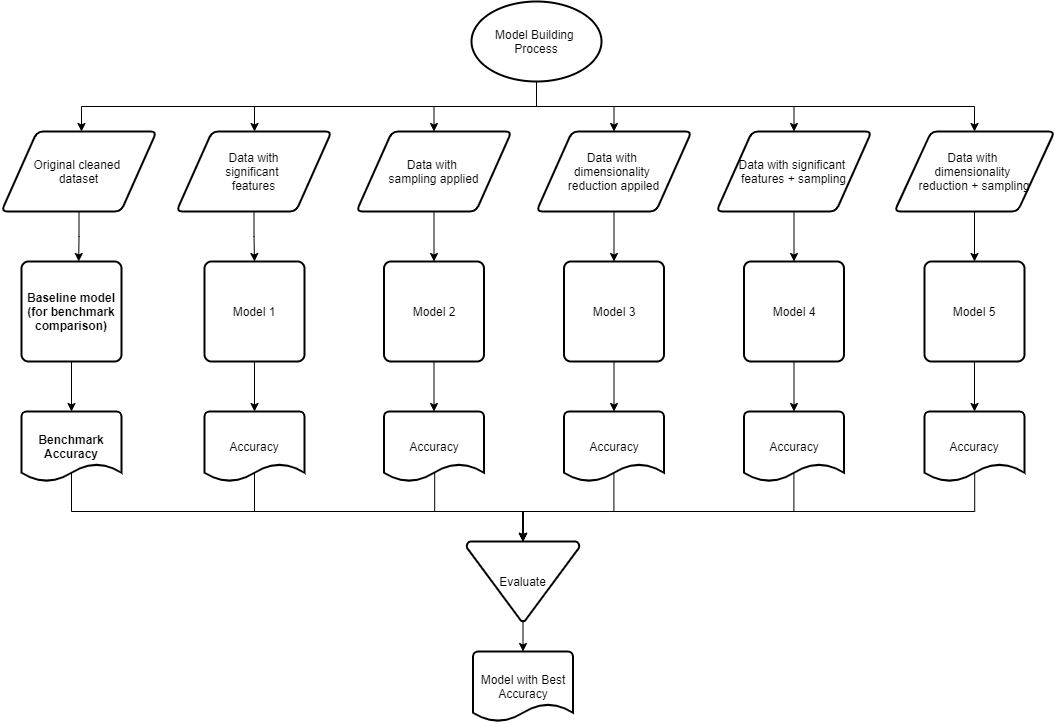

The diagram above was exported from draw.io. Its source (the exported page's mxGraphModel, read from the mxfile embedded in the PNG):
<mxGraphModel dx="1038" dy="607" grid="0" gridSize="10" guides="1" tooltips="1" connect="1" arrows="1" fold="1" page="1" pageScale="1" pageWidth="1169" pageHeight="827" math="0" shadow="0">
  <root>
    <mxCell id="0" />
    <mxCell id="1" parent="0" />
    <mxCell id="i8DM4CP00D5dysdUGG_A-75" style="edgeStyle=orthogonalEdgeStyle;rounded=0;orthogonalLoop=1;jettySize=auto;html=1;exitX=0.5;exitY=1;exitDx=0;exitDy=0;entryX=0.572;entryY=0;entryDx=0;entryDy=0;entryPerimeter=0;" edge="1" parent="1" source="i8DM4CP00D5dysdUGG_A-11" target="i8DM4CP00D5dysdUGG_A-19">
      <mxGeometry relative="1" as="geometry" />
    </mxCell>
    <mxCell id="i8DM4CP00D5dysdUGG_A-11" value="&lt;span&gt;Original cleaned &lt;br&gt;dataset&lt;/span&gt;" style="shape=parallelogram;html=1;strokeWidth=2;perimeter=parallelogramPerimeter;whiteSpace=wrap;rounded=1;arcSize=12;size=0.23;" vertex="1" parent="1">
      <mxGeometry x="40" y="180" width="155" height="80" as="geometry" />
    </mxCell>
    <mxCell id="i8DM4CP00D5dysdUGG_A-76" style="edgeStyle=orthogonalEdgeStyle;rounded=0;orthogonalLoop=1;jettySize=auto;html=1;exitX=0.5;exitY=1;exitDx=0;exitDy=0;entryX=0.5;entryY=0;entryDx=0;entryDy=0;" edge="1" parent="1" source="i8DM4CP00D5dysdUGG_A-15" target="i8DM4CP00D5dysdUGG_A-55">
      <mxGeometry relative="1" as="geometry" />
    </mxCell>
    <mxCell id="i8DM4CP00D5dysdUGG_A-15" value="Data with&lt;br&gt;significant &lt;br&gt;features" style="shape=parallelogram;html=1;strokeWidth=2;perimeter=parallelogramPerimeter;whiteSpace=wrap;rounded=1;arcSize=12;size=0.23;" vertex="1" parent="1">
      <mxGeometry x="215" y="180" width="155" height="80" as="geometry" />
    </mxCell>
    <mxCell id="i8DM4CP00D5dysdUGG_A-77" style="edgeStyle=orthogonalEdgeStyle;rounded=0;orthogonalLoop=1;jettySize=auto;html=1;exitX=0.5;exitY=1;exitDx=0;exitDy=0;entryX=0.5;entryY=0;entryDx=0;entryDy=0;" edge="1" parent="1" source="i8DM4CP00D5dysdUGG_A-16" target="i8DM4CP00D5dysdUGG_A-56">
      <mxGeometry relative="1" as="geometry" />
    </mxCell>
    <mxCell id="i8DM4CP00D5dysdUGG_A-16" value="Data with &lt;br&gt;sampling applied" style="shape=parallelogram;html=1;strokeWidth=2;perimeter=parallelogramPerimeter;whiteSpace=wrap;rounded=1;arcSize=12;size=0.23;" vertex="1" parent="1">
      <mxGeometry x="395" y="180" width="155" height="80" as="geometry" />
    </mxCell>
    <mxCell id="i8DM4CP00D5dysdUGG_A-78" style="edgeStyle=orthogonalEdgeStyle;rounded=0;orthogonalLoop=1;jettySize=auto;html=1;exitX=0.5;exitY=1;exitDx=0;exitDy=0;entryX=0.5;entryY=0;entryDx=0;entryDy=0;" edge="1" parent="1" source="i8DM4CP00D5dysdUGG_A-17" target="i8DM4CP00D5dysdUGG_A-57">
      <mxGeometry relative="1" as="geometry" />
    </mxCell>
    <mxCell id="i8DM4CP00D5dysdUGG_A-17" value="Data with &lt;br&gt;dimensionality &lt;br&gt;reduction appiled" style="shape=parallelogram;html=1;strokeWidth=2;perimeter=parallelogramPerimeter;whiteSpace=wrap;rounded=1;arcSize=12;size=0.23;" vertex="1" parent="1">
      <mxGeometry x="575" y="180" width="155" height="80" as="geometry" />
    </mxCell>
    <mxCell id="i8DM4CP00D5dysdUGG_A-67" style="edgeStyle=orthogonalEdgeStyle;rounded=0;orthogonalLoop=1;jettySize=auto;html=1;exitX=0.5;exitY=1;exitDx=0;exitDy=0;exitPerimeter=0;" edge="1" parent="1" source="i8DM4CP00D5dysdUGG_A-18">
      <mxGeometry relative="1" as="geometry">
        <mxPoint x="120" y="180" as="targetPoint" />
      </mxGeometry>
    </mxCell>
    <mxCell id="i8DM4CP00D5dysdUGG_A-69" style="edgeStyle=orthogonalEdgeStyle;rounded=0;orthogonalLoop=1;jettySize=auto;html=1;exitX=0.5;exitY=1;exitDx=0;exitDy=0;exitPerimeter=0;entryX=0.5;entryY=0;entryDx=0;entryDy=0;" edge="1" parent="1" source="i8DM4CP00D5dysdUGG_A-18" target="i8DM4CP00D5dysdUGG_A-37">
      <mxGeometry relative="1" as="geometry">
        <mxPoint x="1028" y="180" as="targetPoint" />
      </mxGeometry>
    </mxCell>
    <mxCell id="i8DM4CP00D5dysdUGG_A-70" style="edgeStyle=orthogonalEdgeStyle;rounded=0;orthogonalLoop=1;jettySize=auto;html=1;exitX=0.5;exitY=1;exitDx=0;exitDy=0;exitPerimeter=0;" edge="1" parent="1" source="i8DM4CP00D5dysdUGG_A-18">
      <mxGeometry relative="1" as="geometry">
        <mxPoint x="293" y="180" as="targetPoint" />
      </mxGeometry>
    </mxCell>
    <mxCell id="i8DM4CP00D5dysdUGG_A-71" style="edgeStyle=orthogonalEdgeStyle;rounded=0;orthogonalLoop=1;jettySize=auto;html=1;exitX=0.5;exitY=1;exitDx=0;exitDy=0;exitPerimeter=0;entryX=0.5;entryY=0;entryDx=0;entryDy=0;" edge="1" parent="1" source="i8DM4CP00D5dysdUGG_A-18" target="i8DM4CP00D5dysdUGG_A-16">
      <mxGeometry relative="1" as="geometry" />
    </mxCell>
    <mxCell id="i8DM4CP00D5dysdUGG_A-72" style="edgeStyle=orthogonalEdgeStyle;rounded=0;orthogonalLoop=1;jettySize=auto;html=1;exitX=0.5;exitY=1;exitDx=0;exitDy=0;exitPerimeter=0;entryX=0.5;entryY=0;entryDx=0;entryDy=0;" edge="1" parent="1" source="i8DM4CP00D5dysdUGG_A-18" target="i8DM4CP00D5dysdUGG_A-17">
      <mxGeometry relative="1" as="geometry" />
    </mxCell>
    <mxCell id="i8DM4CP00D5dysdUGG_A-73" style="edgeStyle=orthogonalEdgeStyle;rounded=0;orthogonalLoop=1;jettySize=auto;html=1;exitX=0.5;exitY=1;exitDx=0;exitDy=0;exitPerimeter=0;entryX=0.5;entryY=0;entryDx=0;entryDy=0;" edge="1" parent="1" source="i8DM4CP00D5dysdUGG_A-18" target="i8DM4CP00D5dysdUGG_A-38">
      <mxGeometry relative="1" as="geometry" />
    </mxCell>
    <mxCell id="i8DM4CP00D5dysdUGG_A-18" value="Model Building &lt;br&gt;Process" style="strokeWidth=2;html=1;shape=mxgraph.flowchart.start_1;whiteSpace=wrap;" vertex="1" parent="1">
      <mxGeometry x="510" y="50" width="130" height="80" as="geometry" />
    </mxCell>
    <mxCell id="i8DM4CP00D5dysdUGG_A-81" style="edgeStyle=orthogonalEdgeStyle;rounded=0;orthogonalLoop=1;jettySize=auto;html=1;exitX=0.5;exitY=1;exitDx=0;exitDy=0;entryX=0.5;entryY=0;entryDx=0;entryDy=0;entryPerimeter=0;" edge="1" parent="1" source="i8DM4CP00D5dysdUGG_A-19" target="i8DM4CP00D5dysdUGG_A-54">
      <mxGeometry relative="1" as="geometry" />
    </mxCell>
    <mxCell id="i8DM4CP00D5dysdUGG_A-19" value="&lt;b&gt;Baseline model (for benchmark comparison)&lt;/b&gt;" style="rounded=1;whiteSpace=wrap;html=1;absoluteArcSize=1;arcSize=14;strokeWidth=2;" vertex="1" parent="1">
      <mxGeometry x="60" y="310" width="100" height="100" as="geometry" />
    </mxCell>
    <mxCell id="i8DM4CP00D5dysdUGG_A-80" style="edgeStyle=orthogonalEdgeStyle;rounded=0;orthogonalLoop=1;jettySize=auto;html=1;exitX=0.5;exitY=1;exitDx=0;exitDy=0;entryX=0.5;entryY=0;entryDx=0;entryDy=0;" edge="1" parent="1" source="i8DM4CP00D5dysdUGG_A-37" target="i8DM4CP00D5dysdUGG_A-59">
      <mxGeometry relative="1" as="geometry" />
    </mxCell>
    <mxCell id="i8DM4CP00D5dysdUGG_A-37" value="Data with &lt;br&gt;dimensionality &lt;br&gt;reduction + sampling" style="shape=parallelogram;html=1;strokeWidth=2;perimeter=parallelogramPerimeter;whiteSpace=wrap;rounded=1;arcSize=12;size=0.23;" vertex="1" parent="1">
      <mxGeometry x="933" y="180" width="160" height="80" as="geometry" />
    </mxCell>
    <mxCell id="i8DM4CP00D5dysdUGG_A-79" style="edgeStyle=orthogonalEdgeStyle;rounded=0;orthogonalLoop=1;jettySize=auto;html=1;exitX=0.5;exitY=1;exitDx=0;exitDy=0;entryX=0.5;entryY=0;entryDx=0;entryDy=0;" edge="1" parent="1" source="i8DM4CP00D5dysdUGG_A-38" target="i8DM4CP00D5dysdUGG_A-58">
      <mxGeometry relative="1" as="geometry" />
    </mxCell>
    <mxCell id="i8DM4CP00D5dysdUGG_A-38" value="Data with significant &lt;br&gt;features + sampling" style="shape=parallelogram;html=1;strokeWidth=2;perimeter=parallelogramPerimeter;whiteSpace=wrap;rounded=1;arcSize=12;size=0.23;" vertex="1" parent="1">
      <mxGeometry x="755" y="180" width="155" height="80" as="geometry" />
    </mxCell>
    <mxCell id="i8DM4CP00D5dysdUGG_A-87" style="edgeStyle=orthogonalEdgeStyle;rounded=0;orthogonalLoop=1;jettySize=auto;html=1;entryX=0.5;entryY=0;entryDx=0;entryDy=0;entryPerimeter=0;exitX=0.516;exitY=0.851;exitDx=0;exitDy=0;exitPerimeter=0;" edge="1" parent="1" source="i8DM4CP00D5dysdUGG_A-54" target="i8DM4CP00D5dysdUGG_A-65">
      <mxGeometry relative="1" as="geometry">
        <Array as="points">
          <mxPoint x="110" y="520" />
          <mxPoint x="110" y="560" />
          <mxPoint x="562" y="560" />
        </Array>
      </mxGeometry>
    </mxCell>
    <mxCell id="i8DM4CP00D5dysdUGG_A-54" value="&lt;b&gt;Benchmark Accuracy&lt;/b&gt;" style="strokeWidth=2;html=1;shape=mxgraph.flowchart.document2;whiteSpace=wrap;size=0.25;" vertex="1" parent="1">
      <mxGeometry x="60" y="460" width="100" height="70" as="geometry" />
    </mxCell>
    <mxCell id="i8DM4CP00D5dysdUGG_A-82" style="edgeStyle=orthogonalEdgeStyle;rounded=0;orthogonalLoop=1;jettySize=auto;html=1;exitX=0.5;exitY=1;exitDx=0;exitDy=0;entryX=0.5;entryY=0;entryDx=0;entryDy=0;entryPerimeter=0;" edge="1" parent="1" source="i8DM4CP00D5dysdUGG_A-55" target="i8DM4CP00D5dysdUGG_A-60">
      <mxGeometry relative="1" as="geometry" />
    </mxCell>
    <mxCell id="i8DM4CP00D5dysdUGG_A-55" value="Model 1" style="rounded=1;whiteSpace=wrap;html=1;absoluteArcSize=1;arcSize=14;strokeWidth=2;" vertex="1" parent="1">
      <mxGeometry x="243" y="310" width="100" height="100" as="geometry" />
    </mxCell>
    <mxCell id="i8DM4CP00D5dysdUGG_A-83" style="edgeStyle=orthogonalEdgeStyle;rounded=0;orthogonalLoop=1;jettySize=auto;html=1;exitX=0.5;exitY=1;exitDx=0;exitDy=0;entryX=0.5;entryY=0;entryDx=0;entryDy=0;entryPerimeter=0;" edge="1" parent="1" source="i8DM4CP00D5dysdUGG_A-56" target="i8DM4CP00D5dysdUGG_A-61">
      <mxGeometry relative="1" as="geometry" />
    </mxCell>
    <mxCell id="i8DM4CP00D5dysdUGG_A-56" value="Model 2" style="rounded=1;whiteSpace=wrap;html=1;absoluteArcSize=1;arcSize=14;strokeWidth=2;" vertex="1" parent="1">
      <mxGeometry x="422.5" y="310" width="100" height="100" as="geometry" />
    </mxCell>
    <mxCell id="i8DM4CP00D5dysdUGG_A-84" style="edgeStyle=orthogonalEdgeStyle;rounded=0;orthogonalLoop=1;jettySize=auto;html=1;exitX=0.5;exitY=1;exitDx=0;exitDy=0;entryX=0.5;entryY=0;entryDx=0;entryDy=0;entryPerimeter=0;" edge="1" parent="1" source="i8DM4CP00D5dysdUGG_A-57" target="i8DM4CP00D5dysdUGG_A-62">
      <mxGeometry relative="1" as="geometry" />
    </mxCell>
    <mxCell id="i8DM4CP00D5dysdUGG_A-57" value="Model 3" style="rounded=1;whiteSpace=wrap;html=1;absoluteArcSize=1;arcSize=14;strokeWidth=2;" vertex="1" parent="1">
      <mxGeometry x="602.5" y="310" width="100" height="100" as="geometry" />
    </mxCell>
    <mxCell id="i8DM4CP00D5dysdUGG_A-85" style="edgeStyle=orthogonalEdgeStyle;rounded=0;orthogonalLoop=1;jettySize=auto;html=1;exitX=0.5;exitY=1;exitDx=0;exitDy=0;entryX=0.5;entryY=0;entryDx=0;entryDy=0;entryPerimeter=0;" edge="1" parent="1" source="i8DM4CP00D5dysdUGG_A-58" target="i8DM4CP00D5dysdUGG_A-63">
      <mxGeometry relative="1" as="geometry" />
    </mxCell>
    <mxCell id="i8DM4CP00D5dysdUGG_A-58" value="Model 4" style="rounded=1;whiteSpace=wrap;html=1;absoluteArcSize=1;arcSize=14;strokeWidth=2;" vertex="1" parent="1">
      <mxGeometry x="782.5" y="310" width="100" height="100" as="geometry" />
    </mxCell>
    <mxCell id="i8DM4CP00D5dysdUGG_A-86" style="edgeStyle=orthogonalEdgeStyle;rounded=0;orthogonalLoop=1;jettySize=auto;html=1;exitX=0.5;exitY=1;exitDx=0;exitDy=0;entryX=0.5;entryY=0;entryDx=0;entryDy=0;entryPerimeter=0;" edge="1" parent="1" source="i8DM4CP00D5dysdUGG_A-59" target="i8DM4CP00D5dysdUGG_A-64">
      <mxGeometry relative="1" as="geometry" />
    </mxCell>
    <mxCell id="i8DM4CP00D5dysdUGG_A-59" value="Model 5" style="rounded=1;whiteSpace=wrap;html=1;absoluteArcSize=1;arcSize=14;strokeWidth=2;" vertex="1" parent="1">
      <mxGeometry x="963" y="310" width="100" height="100" as="geometry" />
    </mxCell>
    <mxCell id="i8DM4CP00D5dysdUGG_A-93" style="edgeStyle=orthogonalEdgeStyle;rounded=0;orthogonalLoop=1;jettySize=auto;html=1;entryX=0.5;entryY=0;entryDx=0;entryDy=0;entryPerimeter=0;exitX=0.526;exitY=0.84;exitDx=0;exitDy=0;exitPerimeter=0;" edge="1" parent="1" source="i8DM4CP00D5dysdUGG_A-60" target="i8DM4CP00D5dysdUGG_A-65">
      <mxGeometry relative="1" as="geometry">
        <Array as="points">
          <mxPoint x="293" y="519" />
          <mxPoint x="293" y="560" />
          <mxPoint x="562" y="560" />
        </Array>
      </mxGeometry>
    </mxCell>
    <mxCell id="i8DM4CP00D5dysdUGG_A-60" value="Accuracy" style="strokeWidth=2;html=1;shape=mxgraph.flowchart.document2;whiteSpace=wrap;size=0.25;" vertex="1" parent="1">
      <mxGeometry x="243" y="460" width="100" height="70" as="geometry" />
    </mxCell>
    <mxCell id="i8DM4CP00D5dysdUGG_A-94" style="edgeStyle=orthogonalEdgeStyle;rounded=0;orthogonalLoop=1;jettySize=auto;html=1;entryX=0.5;entryY=0;entryDx=0;entryDy=0;entryPerimeter=0;exitX=0.507;exitY=0.863;exitDx=0;exitDy=0;exitPerimeter=0;" edge="1" parent="1" source="i8DM4CP00D5dysdUGG_A-61" target="i8DM4CP00D5dysdUGG_A-65">
      <mxGeometry relative="1" as="geometry" />
    </mxCell>
    <mxCell id="i8DM4CP00D5dysdUGG_A-61" value="Accuracy" style="strokeWidth=2;html=1;shape=mxgraph.flowchart.document2;whiteSpace=wrap;size=0.25;" vertex="1" parent="1">
      <mxGeometry x="422.5" y="460" width="100" height="70" as="geometry" />
    </mxCell>
    <mxCell id="i8DM4CP00D5dysdUGG_A-91" style="edgeStyle=orthogonalEdgeStyle;rounded=0;orthogonalLoop=1;jettySize=auto;html=1;entryX=0.5;entryY=0;entryDx=0;entryDy=0;entryPerimeter=0;exitX=0.499;exitY=0.851;exitDx=0;exitDy=0;exitPerimeter=0;" edge="1" parent="1" source="i8DM4CP00D5dysdUGG_A-62" target="i8DM4CP00D5dysdUGG_A-65">
      <mxGeometry relative="1" as="geometry">
        <Array as="points">
          <mxPoint x="652" y="560" />
          <mxPoint x="562" y="560" />
        </Array>
      </mxGeometry>
    </mxCell>
    <mxCell id="i8DM4CP00D5dysdUGG_A-62" value="Accuracy" style="strokeWidth=2;html=1;shape=mxgraph.flowchart.document2;whiteSpace=wrap;size=0.25;" vertex="1" parent="1">
      <mxGeometry x="602.5" y="460" width="100" height="70" as="geometry" />
    </mxCell>
    <mxCell id="i8DM4CP00D5dysdUGG_A-95" style="edgeStyle=orthogonalEdgeStyle;rounded=0;orthogonalLoop=1;jettySize=auto;html=1;entryX=0.5;entryY=0;entryDx=0;entryDy=0;entryPerimeter=0;exitX=0.499;exitY=0.874;exitDx=0;exitDy=0;exitPerimeter=0;" edge="1" parent="1" source="i8DM4CP00D5dysdUGG_A-63" target="i8DM4CP00D5dysdUGG_A-65">
      <mxGeometry relative="1" as="geometry">
        <Array as="points">
          <mxPoint x="832" y="560" />
          <mxPoint x="562" y="560" />
        </Array>
      </mxGeometry>
    </mxCell>
    <mxCell id="i8DM4CP00D5dysdUGG_A-63" value="Accuracy" style="strokeWidth=2;html=1;shape=mxgraph.flowchart.document2;whiteSpace=wrap;size=0.25;" vertex="1" parent="1">
      <mxGeometry x="782.5" y="460" width="100" height="70" as="geometry" />
    </mxCell>
    <mxCell id="i8DM4CP00D5dysdUGG_A-88" style="edgeStyle=orthogonalEdgeStyle;rounded=0;orthogonalLoop=1;jettySize=auto;html=1;entryX=0.5;entryY=0;entryDx=0;entryDy=0;entryPerimeter=0;exitX=0.502;exitY=0.886;exitDx=0;exitDy=0;exitPerimeter=0;" edge="1" parent="1" source="i8DM4CP00D5dysdUGG_A-64" target="i8DM4CP00D5dysdUGG_A-65">
      <mxGeometry relative="1" as="geometry">
        <Array as="points">
          <mxPoint x="1013" y="560" />
          <mxPoint x="562" y="560" />
        </Array>
      </mxGeometry>
    </mxCell>
    <mxCell id="i8DM4CP00D5dysdUGG_A-64" value="Accuracy" style="strokeWidth=2;html=1;shape=mxgraph.flowchart.document2;whiteSpace=wrap;size=0.25;" vertex="1" parent="1">
      <mxGeometry x="963" y="460" width="100" height="70" as="geometry" />
    </mxCell>
    <mxCell id="i8DM4CP00D5dysdUGG_A-96" style="edgeStyle=orthogonalEdgeStyle;rounded=0;orthogonalLoop=1;jettySize=auto;html=1;exitX=0.5;exitY=1;exitDx=0;exitDy=0;exitPerimeter=0;entryX=0.5;entryY=0;entryDx=0;entryDy=0;entryPerimeter=0;" edge="1" parent="1" source="i8DM4CP00D5dysdUGG_A-65" target="i8DM4CP00D5dysdUGG_A-66">
      <mxGeometry relative="1" as="geometry" />
    </mxCell>
    <mxCell id="i8DM4CP00D5dysdUGG_A-65" value="Evaluate" style="strokeWidth=2;html=1;shape=mxgraph.flowchart.merge_or_storage;whiteSpace=wrap;" vertex="1" parent="1">
      <mxGeometry x="505" y="590" width="113" height="80" as="geometry" />
    </mxCell>
    <mxCell id="i8DM4CP00D5dysdUGG_A-66" value="Model with Best Accuracy" style="strokeWidth=2;html=1;shape=mxgraph.flowchart.document2;whiteSpace=wrap;size=0.25;" vertex="1" parent="1">
      <mxGeometry x="511.5" y="700" width="100" height="70" as="geometry" />
    </mxCell>
  </root>
</mxGraphModel>